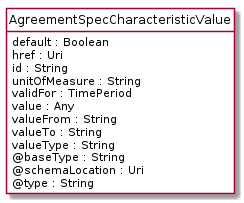

The diagram above was rendered by PlantUML. Its source (embedded in the PNG):
@startuml
hide circle
hide methods
hide stereotype
show <<Enumeration>> stereotype
skinparam class {
   BackgroundColor<<Enumeration>> #E6F5F7
   BackgroundColor<<Ref>> #FFFFE0
   BackgroundColor<<Pivot>> #FFFFFFF
   BackgroundColor<<SimpleType>> #E2F0DA
   BackgroundColor #FCF2E3
}

class AgreementSpecCharacteristicValue <<Pivot>> {
    default : Boolean
    href : Uri
    id : String
    unitOfMeasure : String
    validFor : TimePeriod
    value : Any
    valueFrom : String
    valueTo : String
    valueType : String
    @baseType : String
    @schemaLocation : Uri
    @type : String
}


@enduml